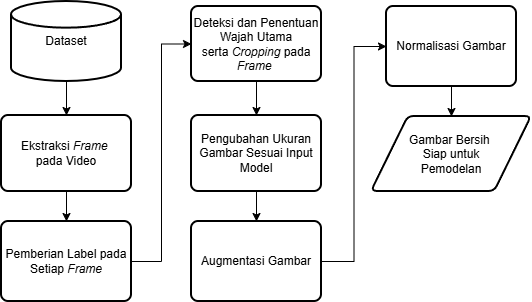

The diagram above was exported from draw.io. Its source (the exported page's mxGraphModel, read from the mxfile embedded in the PNG):
<mxGraphModel dx="1030" dy="674" grid="1" gridSize="10" guides="1" tooltips="1" connect="1" arrows="1" fold="1" page="1" pageScale="1" pageWidth="1169" pageHeight="827" math="0" shadow="0">
  <root>
    <mxCell id="0" />
    <mxCell id="1" parent="0" />
    <mxCell id="adChsCKdGpCFoOILQDB0-5" edge="1" parent="1" source="GSBrhAsqnKSrwQC4rjBc-1" style="edgeStyle=orthogonalEdgeStyle;rounded=0;orthogonalLoop=1;jettySize=auto;html=1;exitX=0.5;exitY=1;exitDx=0;exitDy=0;exitPerimeter=0;entryX=0.5;entryY=0;entryDx=0;entryDy=0;" target="6AE_ZcAspyH6Kiqrxg9C-1">
      <mxGeometry relative="1" as="geometry" />
    </mxCell>
    <mxCell id="GSBrhAsqnKSrwQC4rjBc-1" parent="1" style="strokeWidth=2;html=1;shape=mxgraph.flowchart.database;whiteSpace=wrap;" value="Dataset" vertex="1">
      <mxGeometry height="80" width="110" x="160" y="240" as="geometry" />
    </mxCell>
    <mxCell id="adChsCKdGpCFoOILQDB0-6" edge="1" parent="1" source="6AE_ZcAspyH6Kiqrxg9C-1" style="edgeStyle=orthogonalEdgeStyle;rounded=0;orthogonalLoop=1;jettySize=auto;html=1;exitX=0.5;exitY=1;exitDx=0;exitDy=0;entryX=0.5;entryY=0;entryDx=0;entryDy=0;" target="adChsCKdGpCFoOILQDB0-1">
      <mxGeometry relative="1" as="geometry" />
    </mxCell>
    <mxCell id="6AE_ZcAspyH6Kiqrxg9C-1" parent="1" style="rounded=1;whiteSpace=wrap;html=1;absoluteArcSize=1;arcSize=14;strokeWidth=2;" value="Ekstraksi &lt;i&gt;Frame&lt;/i&gt;&amp;nbsp;&lt;div&gt;pada Video&lt;/div&gt;" vertex="1">
      <mxGeometry height="76" width="130" x="150" y="354" as="geometry" />
    </mxCell>
    <mxCell id="adChsCKdGpCFoOILQDB0-7" edge="1" parent="1" source="adChsCKdGpCFoOILQDB0-1" style="edgeStyle=orthogonalEdgeStyle;rounded=0;orthogonalLoop=1;jettySize=auto;html=1;exitX=1;exitY=0.5;exitDx=0;exitDy=0;entryX=0;entryY=0.5;entryDx=0;entryDy=0;" target="adChsCKdGpCFoOILQDB0-2">
      <mxGeometry relative="1" as="geometry" />
    </mxCell>
    <mxCell id="adChsCKdGpCFoOILQDB0-1" parent="1" style="rounded=1;whiteSpace=wrap;html=1;absoluteArcSize=1;arcSize=14;strokeWidth=2;" value="Pemberian Label pada Setiap &lt;i&gt;Frame&lt;/i&gt;" vertex="1">
      <mxGeometry height="80" width="130" x="150" y="460" as="geometry" />
    </mxCell>
    <mxCell id="adChsCKdGpCFoOILQDB0-10" edge="1" parent="1" source="adChsCKdGpCFoOILQDB0-2" style="edgeStyle=orthogonalEdgeStyle;rounded=0;orthogonalLoop=1;jettySize=auto;html=1;exitX=0.5;exitY=1;exitDx=0;exitDy=0;entryX=0.5;entryY=0;entryDx=0;entryDy=0;" target="adChsCKdGpCFoOILQDB0-3">
      <mxGeometry relative="1" as="geometry" />
    </mxCell>
    <mxCell id="adChsCKdGpCFoOILQDB0-2" parent="1" style="rounded=1;whiteSpace=wrap;html=1;absoluteArcSize=1;arcSize=14;strokeWidth=2;" value="Deteksi dan Penentuan Wajah Utama serta&amp;nbsp;&lt;i&gt;Cropping&lt;/i&gt;&amp;nbsp;pada &lt;i&gt;Frame&lt;/i&gt;&amp;nbsp;" vertex="1">
      <mxGeometry height="75" width="130" x="340" y="245" as="geometry" />
    </mxCell>
    <mxCell id="adChsCKdGpCFoOILQDB0-9" edge="1" parent="1" source="adChsCKdGpCFoOILQDB0-3" style="edgeStyle=orthogonalEdgeStyle;rounded=0;orthogonalLoop=1;jettySize=auto;html=1;exitX=0.5;exitY=1;exitDx=0;exitDy=0;entryX=0.5;entryY=0;entryDx=0;entryDy=0;" target="adChsCKdGpCFoOILQDB0-4">
      <mxGeometry relative="1" as="geometry" />
    </mxCell>
    <mxCell id="adChsCKdGpCFoOILQDB0-3" parent="1" style="rounded=1;whiteSpace=wrap;html=1;absoluteArcSize=1;arcSize=14;strokeWidth=2;" value="Pengubahan Ukuran Gambar Sesuai Input Model" vertex="1">
      <mxGeometry height="76" width="130" x="340" y="354" as="geometry" />
    </mxCell>
    <mxCell id="I_6AgVI4Qjen9S_pyXIr-2" edge="1" parent="1" source="adChsCKdGpCFoOILQDB0-4" style="edgeStyle=orthogonalEdgeStyle;rounded=0;orthogonalLoop=1;jettySize=auto;html=1;exitX=1;exitY=0.5;exitDx=0;exitDy=0;entryX=0;entryY=0.5;entryDx=0;entryDy=0;" target="I_6AgVI4Qjen9S_pyXIr-1">
      <mxGeometry relative="1" as="geometry" />
    </mxCell>
    <mxCell id="adChsCKdGpCFoOILQDB0-4" parent="1" style="rounded=1;whiteSpace=wrap;html=1;absoluteArcSize=1;arcSize=14;strokeWidth=2;" value="Augmentasi Gambar" vertex="1">
      <mxGeometry height="80" width="130" x="340" y="460" as="geometry" />
    </mxCell>
    <mxCell id="VuBmWpvvAuJsbKAZM248-1" parent="1" style="shape=parallelogram;html=1;strokeWidth=2;perimeter=parallelogramPerimeter;whiteSpace=wrap;rounded=1;arcSize=12;size=0.23;" value="Gambar Bersih&amp;nbsp;&lt;div&gt;Siap untuk&lt;/div&gt;&lt;div&gt;Pemodelan&lt;/div&gt;" vertex="1">
      <mxGeometry height="75" width="160" x="520" y="355" as="geometry" />
    </mxCell>
    <mxCell id="I_6AgVI4Qjen9S_pyXIr-4" edge="1" parent="1" source="I_6AgVI4Qjen9S_pyXIr-1" style="edgeStyle=orthogonalEdgeStyle;rounded=0;orthogonalLoop=1;jettySize=auto;html=1;exitX=0.5;exitY=1;exitDx=0;exitDy=0;entryX=0.5;entryY=0;entryDx=0;entryDy=0;" target="VuBmWpvvAuJsbKAZM248-1">
      <mxGeometry relative="1" as="geometry" />
    </mxCell>
    <mxCell id="I_6AgVI4Qjen9S_pyXIr-1" parent="1" style="rounded=1;whiteSpace=wrap;html=1;absoluteArcSize=1;arcSize=14;strokeWidth=2;" value="Normalisasi Gambar" vertex="1">
      <mxGeometry height="80" width="130" x="535" y="245" as="geometry" />
    </mxCell>
  </root>
</mxGraphModel>